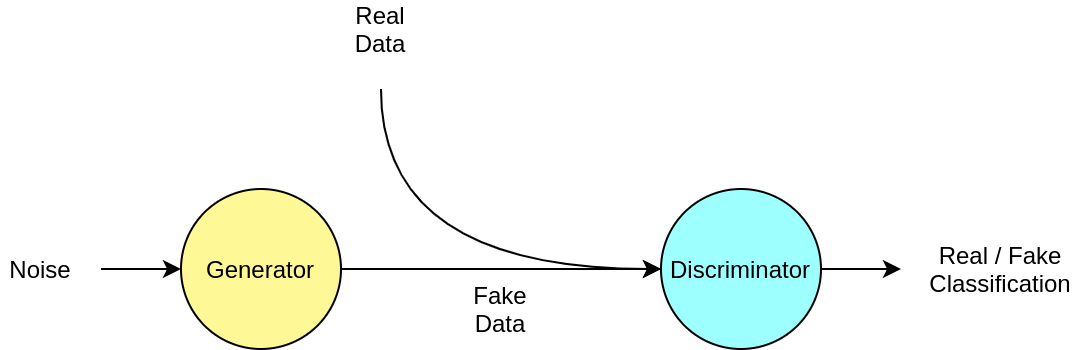

The diagram above was exported from draw.io. Its source (the exported page's mxGraphModel, read from the mxfile embedded in the PNG):
<mxGraphModel dx="1184" dy="688" grid="1" gridSize="10" guides="1" tooltips="1" connect="1" arrows="1" fold="1" page="1" pageScale="1" pageWidth="850" pageHeight="1100" math="0" shadow="0">
  <root>
    <mxCell id="0" />
    <mxCell id="1" parent="0" />
    <mxCell id="mhp9Ss7I8lo_knzvA92w-1" value="Generator" style="ellipse;whiteSpace=wrap;html=1;aspect=fixed;fillColor=#FFF896;" vertex="1" parent="1">
      <mxGeometry x="160" y="200" width="80" height="80" as="geometry" />
    </mxCell>
    <mxCell id="mhp9Ss7I8lo_knzvA92w-2" value="Discriminator" style="ellipse;whiteSpace=wrap;html=1;aspect=fixed;fillColor=#9EFFFF;" vertex="1" parent="1">
      <mxGeometry x="400" y="200" width="80" height="80" as="geometry" />
    </mxCell>
    <mxCell id="mhp9Ss7I8lo_knzvA92w-3" value="" style="endArrow=classic;html=1;entryX=0;entryY=0.5;entryDx=0;entryDy=0;" edge="1" parent="1" target="mhp9Ss7I8lo_knzvA92w-1">
      <mxGeometry width="50" height="50" relative="1" as="geometry">
        <mxPoint x="120" y="240" as="sourcePoint" />
        <mxPoint x="80" y="210" as="targetPoint" />
      </mxGeometry>
    </mxCell>
    <mxCell id="mhp9Ss7I8lo_knzvA92w-4" value="" style="endArrow=classic;html=1;entryX=0;entryY=0.5;entryDx=0;entryDy=0;exitX=1;exitY=0.5;exitDx=0;exitDy=0;" edge="1" parent="1" source="mhp9Ss7I8lo_knzvA92w-1" target="mhp9Ss7I8lo_knzvA92w-2">
      <mxGeometry width="50" height="50" relative="1" as="geometry">
        <mxPoint x="290" y="410" as="sourcePoint" />
        <mxPoint x="340" y="360" as="targetPoint" />
      </mxGeometry>
    </mxCell>
    <mxCell id="mhp9Ss7I8lo_knzvA92w-5" value="Noise" style="text;html=1;strokeColor=none;fillColor=none;align=center;verticalAlign=middle;whiteSpace=wrap;rounded=0;" vertex="1" parent="1">
      <mxGeometry x="70" y="230" width="40" height="20" as="geometry" />
    </mxCell>
    <mxCell id="mhp9Ss7I8lo_knzvA92w-6" value="Fake Data" style="text;html=1;strokeColor=none;fillColor=none;align=center;verticalAlign=middle;whiteSpace=wrap;rounded=0;" vertex="1" parent="1">
      <mxGeometry x="300" y="250" width="40" height="20" as="geometry" />
    </mxCell>
    <mxCell id="mhp9Ss7I8lo_knzvA92w-7" value="" style="endArrow=classic;html=1;edgeStyle=orthogonalEdgeStyle;curved=1;entryX=0;entryY=0.5;entryDx=0;entryDy=0;" edge="1" parent="1" target="mhp9Ss7I8lo_knzvA92w-2">
      <mxGeometry width="50" height="50" relative="1" as="geometry">
        <mxPoint x="260" y="150" as="sourcePoint" />
        <mxPoint x="350" y="210" as="targetPoint" />
        <Array as="points">
          <mxPoint x="260" y="240" />
        </Array>
      </mxGeometry>
    </mxCell>
    <mxCell id="mhp9Ss7I8lo_knzvA92w-8" value="Real Data" style="text;html=1;strokeColor=none;fillColor=none;align=center;verticalAlign=middle;whiteSpace=wrap;rounded=0;" vertex="1" parent="1">
      <mxGeometry x="240" y="110" width="40" height="20" as="geometry" />
    </mxCell>
    <mxCell id="mhp9Ss7I8lo_knzvA92w-9" value="" style="endArrow=classic;html=1;exitX=1;exitY=0.5;exitDx=0;exitDy=0;" edge="1" parent="1" source="mhp9Ss7I8lo_knzvA92w-2">
      <mxGeometry width="50" height="50" relative="1" as="geometry">
        <mxPoint x="550" y="250" as="sourcePoint" />
        <mxPoint x="520" y="240" as="targetPoint" />
      </mxGeometry>
    </mxCell>
    <mxCell id="mhp9Ss7I8lo_knzvA92w-10" value="Real / Fake Classification" style="text;html=1;strokeColor=none;fillColor=none;align=center;verticalAlign=middle;whiteSpace=wrap;rounded=0;" vertex="1" parent="1">
      <mxGeometry x="530" y="230" width="80" height="20" as="geometry" />
    </mxCell>
  </root>
</mxGraphModel>